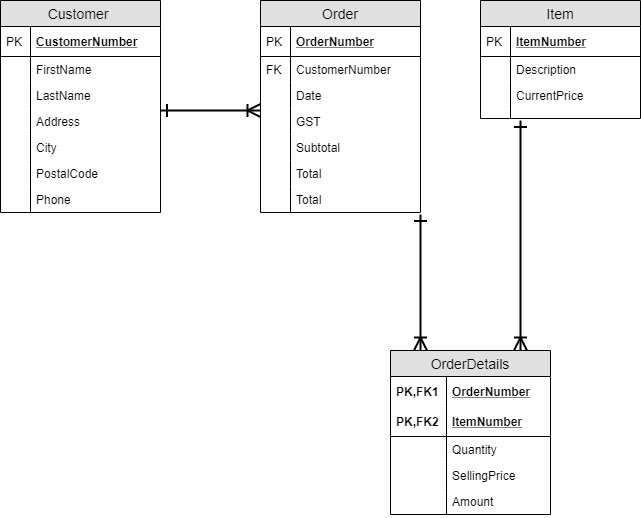

The diagram above was exported from draw.io. Its source (the exported page's mxGraphModel, read from the mxfile embedded in the PNG):
<mxGraphModel dx="1422" dy="745" grid="1" gridSize="10" guides="1" tooltips="1" connect="1" arrows="1" fold="1" page="1" pageScale="1" pageWidth="850" pageHeight="1100" math="0" shadow="0">
  <root>
    <mxCell id="0" />
    <mxCell id="1" parent="0" />
    <mxCell id="gyPIq9dQ1dc0KAdVzaQ_-1" value="Customer " style="swimlane;fontStyle=0;childLayout=stackLayout;horizontal=1;startSize=26;fillColor=#e0e0e0;horizontalStack=0;resizeParent=1;resizeParentMax=0;resizeLast=0;collapsible=1;marginBottom=0;swimlaneFillColor=#ffffff;align=center;fontSize=14;" vertex="1" parent="1">
      <mxGeometry x="120" y="100" width="160" height="212" as="geometry" />
    </mxCell>
    <mxCell id="gyPIq9dQ1dc0KAdVzaQ_-2" value="CustomerNumber" style="shape=partialRectangle;top=0;left=0;right=0;bottom=1;align=left;verticalAlign=middle;fillColor=none;spacingLeft=34;spacingRight=4;overflow=hidden;rotatable=0;points=[[0,0.5],[1,0.5]];portConstraint=eastwest;dropTarget=0;fontStyle=5;fontSize=12;" vertex="1" parent="gyPIq9dQ1dc0KAdVzaQ_-1">
      <mxGeometry y="26" width="160" height="30" as="geometry" />
    </mxCell>
    <mxCell id="gyPIq9dQ1dc0KAdVzaQ_-3" value="PK" style="shape=partialRectangle;top=0;left=0;bottom=0;fillColor=none;align=left;verticalAlign=middle;spacingLeft=4;spacingRight=4;overflow=hidden;rotatable=0;points=[];portConstraint=eastwest;part=1;fontSize=12;" vertex="1" connectable="0" parent="gyPIq9dQ1dc0KAdVzaQ_-2">
      <mxGeometry width="30" height="30" as="geometry" />
    </mxCell>
    <mxCell id="gyPIq9dQ1dc0KAdVzaQ_-4" value="FirstName" style="shape=partialRectangle;top=0;left=0;right=0;bottom=0;align=left;verticalAlign=top;fillColor=none;spacingLeft=34;spacingRight=4;overflow=hidden;rotatable=0;points=[[0,0.5],[1,0.5]];portConstraint=eastwest;dropTarget=0;fontSize=12;" vertex="1" parent="gyPIq9dQ1dc0KAdVzaQ_-1">
      <mxGeometry y="56" width="160" height="26" as="geometry" />
    </mxCell>
    <mxCell id="gyPIq9dQ1dc0KAdVzaQ_-5" value="" style="shape=partialRectangle;top=0;left=0;bottom=0;fillColor=none;align=left;verticalAlign=top;spacingLeft=4;spacingRight=4;overflow=hidden;rotatable=0;points=[];portConstraint=eastwest;part=1;fontSize=12;" vertex="1" connectable="0" parent="gyPIq9dQ1dc0KAdVzaQ_-4">
      <mxGeometry width="30" height="26" as="geometry" />
    </mxCell>
    <mxCell id="gyPIq9dQ1dc0KAdVzaQ_-6" value="LastName" style="shape=partialRectangle;top=0;left=0;right=0;bottom=0;align=left;verticalAlign=top;fillColor=none;spacingLeft=34;spacingRight=4;overflow=hidden;rotatable=0;points=[[0,0.5],[1,0.5]];portConstraint=eastwest;dropTarget=0;fontSize=12;" vertex="1" parent="gyPIq9dQ1dc0KAdVzaQ_-1">
      <mxGeometry y="82" width="160" height="26" as="geometry" />
    </mxCell>
    <mxCell id="gyPIq9dQ1dc0KAdVzaQ_-7" value="" style="shape=partialRectangle;top=0;left=0;bottom=0;fillColor=none;align=left;verticalAlign=top;spacingLeft=4;spacingRight=4;overflow=hidden;rotatable=0;points=[];portConstraint=eastwest;part=1;fontSize=12;" vertex="1" connectable="0" parent="gyPIq9dQ1dc0KAdVzaQ_-6">
      <mxGeometry width="30" height="26" as="geometry" />
    </mxCell>
    <mxCell id="gyPIq9dQ1dc0KAdVzaQ_-8" value="Address" style="shape=partialRectangle;top=0;left=0;right=0;bottom=0;align=left;verticalAlign=top;fillColor=none;spacingLeft=34;spacingRight=4;overflow=hidden;rotatable=0;points=[[0,0.5],[1,0.5]];portConstraint=eastwest;dropTarget=0;fontSize=12;" vertex="1" parent="gyPIq9dQ1dc0KAdVzaQ_-1">
      <mxGeometry y="108" width="160" height="26" as="geometry" />
    </mxCell>
    <mxCell id="gyPIq9dQ1dc0KAdVzaQ_-9" value="" style="shape=partialRectangle;top=0;left=0;bottom=0;fillColor=none;align=left;verticalAlign=top;spacingLeft=4;spacingRight=4;overflow=hidden;rotatable=0;points=[];portConstraint=eastwest;part=1;fontSize=12;" vertex="1" connectable="0" parent="gyPIq9dQ1dc0KAdVzaQ_-8">
      <mxGeometry width="30" height="26" as="geometry" />
    </mxCell>
    <mxCell id="gyPIq9dQ1dc0KAdVzaQ_-14" value="City" style="shape=partialRectangle;top=0;left=0;right=0;bottom=0;align=left;verticalAlign=top;fillColor=none;spacingLeft=34;spacingRight=4;overflow=hidden;rotatable=0;points=[[0,0.5],[1,0.5]];portConstraint=eastwest;dropTarget=0;fontSize=12;" vertex="1" parent="gyPIq9dQ1dc0KAdVzaQ_-1">
      <mxGeometry y="134" width="160" height="26" as="geometry" />
    </mxCell>
    <mxCell id="gyPIq9dQ1dc0KAdVzaQ_-15" value="" style="shape=partialRectangle;top=0;left=0;bottom=0;fillColor=none;align=left;verticalAlign=top;spacingLeft=4;spacingRight=4;overflow=hidden;rotatable=0;points=[];portConstraint=eastwest;part=1;fontSize=12;" vertex="1" connectable="0" parent="gyPIq9dQ1dc0KAdVzaQ_-14">
      <mxGeometry width="30" height="26" as="geometry" />
    </mxCell>
    <mxCell id="gyPIq9dQ1dc0KAdVzaQ_-16" value="PostalCode" style="shape=partialRectangle;top=0;left=0;right=0;bottom=0;align=left;verticalAlign=top;fillColor=none;spacingLeft=34;spacingRight=4;overflow=hidden;rotatable=0;points=[[0,0.5],[1,0.5]];portConstraint=eastwest;dropTarget=0;fontSize=12;" vertex="1" parent="gyPIq9dQ1dc0KAdVzaQ_-1">
      <mxGeometry y="160" width="160" height="26" as="geometry" />
    </mxCell>
    <mxCell id="gyPIq9dQ1dc0KAdVzaQ_-17" value="" style="shape=partialRectangle;top=0;left=0;bottom=0;fillColor=none;align=left;verticalAlign=top;spacingLeft=4;spacingRight=4;overflow=hidden;rotatable=0;points=[];portConstraint=eastwest;part=1;fontSize=12;" vertex="1" connectable="0" parent="gyPIq9dQ1dc0KAdVzaQ_-16">
      <mxGeometry width="30" height="26" as="geometry" />
    </mxCell>
    <mxCell id="gyPIq9dQ1dc0KAdVzaQ_-18" value="Phone" style="shape=partialRectangle;top=0;left=0;right=0;bottom=0;align=left;verticalAlign=top;fillColor=none;spacingLeft=34;spacingRight=4;overflow=hidden;rotatable=0;points=[[0,0.5],[1,0.5]];portConstraint=eastwest;dropTarget=0;fontSize=12;" vertex="1" parent="gyPIq9dQ1dc0KAdVzaQ_-1">
      <mxGeometry y="186" width="160" height="26" as="geometry" />
    </mxCell>
    <mxCell id="gyPIq9dQ1dc0KAdVzaQ_-19" value="" style="shape=partialRectangle;top=0;left=0;bottom=0;fillColor=none;align=left;verticalAlign=top;spacingLeft=4;spacingRight=4;overflow=hidden;rotatable=0;points=[];portConstraint=eastwest;part=1;fontSize=12;" vertex="1" connectable="0" parent="gyPIq9dQ1dc0KAdVzaQ_-18">
      <mxGeometry width="30" height="26" as="geometry" />
    </mxCell>
    <mxCell id="gyPIq9dQ1dc0KAdVzaQ_-30" value="Order" style="swimlane;fontStyle=0;childLayout=stackLayout;horizontal=1;startSize=26;fillColor=#e0e0e0;horizontalStack=0;resizeParent=1;resizeParentMax=0;resizeLast=0;collapsible=1;marginBottom=0;swimlaneFillColor=#ffffff;align=center;fontSize=14;" vertex="1" parent="1">
      <mxGeometry x="380" y="100" width="160" height="212" as="geometry" />
    </mxCell>
    <mxCell id="gyPIq9dQ1dc0KAdVzaQ_-31" value="OrderNumber" style="shape=partialRectangle;top=0;left=0;right=0;bottom=1;align=left;verticalAlign=middle;fillColor=none;spacingLeft=34;spacingRight=4;overflow=hidden;rotatable=0;points=[[0,0.5],[1,0.5]];portConstraint=eastwest;dropTarget=0;fontStyle=5;fontSize=12;" vertex="1" parent="gyPIq9dQ1dc0KAdVzaQ_-30">
      <mxGeometry y="26" width="160" height="30" as="geometry" />
    </mxCell>
    <mxCell id="gyPIq9dQ1dc0KAdVzaQ_-32" value="PK" style="shape=partialRectangle;top=0;left=0;bottom=0;fillColor=none;align=left;verticalAlign=middle;spacingLeft=4;spacingRight=4;overflow=hidden;rotatable=0;points=[];portConstraint=eastwest;part=1;fontSize=12;" vertex="1" connectable="0" parent="gyPIq9dQ1dc0KAdVzaQ_-31">
      <mxGeometry width="30" height="30" as="geometry" />
    </mxCell>
    <mxCell id="gyPIq9dQ1dc0KAdVzaQ_-33" value="CustomerNumber" style="shape=partialRectangle;top=0;left=0;right=0;bottom=0;align=left;verticalAlign=top;fillColor=none;spacingLeft=34;spacingRight=4;overflow=hidden;rotatable=0;points=[[0,0.5],[1,0.5]];portConstraint=eastwest;dropTarget=0;fontSize=12;" vertex="1" parent="gyPIq9dQ1dc0KAdVzaQ_-30">
      <mxGeometry y="56" width="160" height="26" as="geometry" />
    </mxCell>
    <mxCell id="gyPIq9dQ1dc0KAdVzaQ_-34" value="FK" style="shape=partialRectangle;top=0;left=0;bottom=0;fillColor=none;align=left;verticalAlign=top;spacingLeft=4;spacingRight=4;overflow=hidden;rotatable=0;points=[];portConstraint=eastwest;part=1;fontSize=12;" vertex="1" connectable="0" parent="gyPIq9dQ1dc0KAdVzaQ_-33">
      <mxGeometry width="30" height="26" as="geometry" />
    </mxCell>
    <mxCell id="gyPIq9dQ1dc0KAdVzaQ_-35" value="Date" style="shape=partialRectangle;top=0;left=0;right=0;bottom=0;align=left;verticalAlign=top;fillColor=none;spacingLeft=34;spacingRight=4;overflow=hidden;rotatable=0;points=[[0,0.5],[1,0.5]];portConstraint=eastwest;dropTarget=0;fontSize=12;" vertex="1" parent="gyPIq9dQ1dc0KAdVzaQ_-30">
      <mxGeometry y="82" width="160" height="26" as="geometry" />
    </mxCell>
    <mxCell id="gyPIq9dQ1dc0KAdVzaQ_-36" value="" style="shape=partialRectangle;top=0;left=0;bottom=0;fillColor=none;align=left;verticalAlign=top;spacingLeft=4;spacingRight=4;overflow=hidden;rotatable=0;points=[];portConstraint=eastwest;part=1;fontSize=12;" vertex="1" connectable="0" parent="gyPIq9dQ1dc0KAdVzaQ_-35">
      <mxGeometry width="30" height="26" as="geometry" />
    </mxCell>
    <mxCell id="gyPIq9dQ1dc0KAdVzaQ_-37" value="GST" style="shape=partialRectangle;top=0;left=0;right=0;bottom=0;align=left;verticalAlign=top;fillColor=none;spacingLeft=34;spacingRight=4;overflow=hidden;rotatable=0;points=[[0,0.5],[1,0.5]];portConstraint=eastwest;dropTarget=0;fontSize=12;" vertex="1" parent="gyPIq9dQ1dc0KAdVzaQ_-30">
      <mxGeometry y="108" width="160" height="26" as="geometry" />
    </mxCell>
    <mxCell id="gyPIq9dQ1dc0KAdVzaQ_-38" value="" style="shape=partialRectangle;top=0;left=0;bottom=0;fillColor=none;align=left;verticalAlign=top;spacingLeft=4;spacingRight=4;overflow=hidden;rotatable=0;points=[];portConstraint=eastwest;part=1;fontSize=12;" vertex="1" connectable="0" parent="gyPIq9dQ1dc0KAdVzaQ_-37">
      <mxGeometry width="30" height="26" as="geometry" />
    </mxCell>
    <mxCell id="gyPIq9dQ1dc0KAdVzaQ_-43" value="Subtotal" style="shape=partialRectangle;top=0;left=0;right=0;bottom=0;align=left;verticalAlign=top;fillColor=none;spacingLeft=34;spacingRight=4;overflow=hidden;rotatable=0;points=[[0,0.5],[1,0.5]];portConstraint=eastwest;dropTarget=0;fontSize=12;" vertex="1" parent="gyPIq9dQ1dc0KAdVzaQ_-30">
      <mxGeometry y="134" width="160" height="26" as="geometry" />
    </mxCell>
    <mxCell id="gyPIq9dQ1dc0KAdVzaQ_-44" value="" style="shape=partialRectangle;top=0;left=0;bottom=0;fillColor=none;align=left;verticalAlign=top;spacingLeft=4;spacingRight=4;overflow=hidden;rotatable=0;points=[];portConstraint=eastwest;part=1;fontSize=12;" vertex="1" connectable="0" parent="gyPIq9dQ1dc0KAdVzaQ_-43">
      <mxGeometry width="30" height="26" as="geometry" />
    </mxCell>
    <mxCell id="gyPIq9dQ1dc0KAdVzaQ_-46" value="Total" style="shape=partialRectangle;top=0;left=0;right=0;bottom=0;align=left;verticalAlign=top;fillColor=none;spacingLeft=34;spacingRight=4;overflow=hidden;rotatable=0;points=[[0,0.5],[1,0.5]];portConstraint=eastwest;dropTarget=0;fontSize=12;" vertex="1" parent="gyPIq9dQ1dc0KAdVzaQ_-30">
      <mxGeometry y="160" width="160" height="26" as="geometry" />
    </mxCell>
    <mxCell id="gyPIq9dQ1dc0KAdVzaQ_-47" value="" style="shape=partialRectangle;top=0;left=0;bottom=0;fillColor=none;align=left;verticalAlign=top;spacingLeft=4;spacingRight=4;overflow=hidden;rotatable=0;points=[];portConstraint=eastwest;part=1;fontSize=12;" vertex="1" connectable="0" parent="gyPIq9dQ1dc0KAdVzaQ_-46">
      <mxGeometry width="30" height="26" as="geometry" />
    </mxCell>
    <mxCell id="gyPIq9dQ1dc0KAdVzaQ_-41" value="Total" style="shape=partialRectangle;top=0;left=0;right=0;bottom=0;align=left;verticalAlign=top;fillColor=none;spacingLeft=34;spacingRight=4;overflow=hidden;rotatable=0;points=[[0,0.5],[1,0.5]];portConstraint=eastwest;dropTarget=0;fontSize=12;" vertex="1" parent="gyPIq9dQ1dc0KAdVzaQ_-30">
      <mxGeometry y="186" width="160" height="26" as="geometry" />
    </mxCell>
    <mxCell id="gyPIq9dQ1dc0KAdVzaQ_-42" value="" style="shape=partialRectangle;top=0;left=0;bottom=0;fillColor=none;align=left;verticalAlign=top;spacingLeft=4;spacingRight=4;overflow=hidden;rotatable=0;points=[];portConstraint=eastwest;part=1;fontSize=12;" vertex="1" connectable="0" parent="gyPIq9dQ1dc0KAdVzaQ_-41">
      <mxGeometry width="30" height="26" as="geometry" />
    </mxCell>
    <mxCell id="gyPIq9dQ1dc0KAdVzaQ_-45" value="" style="edgeStyle=orthogonalEdgeStyle;rounded=0;orthogonalLoop=1;jettySize=auto;html=1;strokeWidth=2;endArrow=ERoneToMany;endFill=0;startArrow=ERone;startFill=0;endSize=10;startSize=10;entryX=0;entryY=0.077;entryDx=0;entryDy=0;entryPerimeter=0;" edge="1" parent="1" target="gyPIq9dQ1dc0KAdVzaQ_-37">
      <mxGeometry relative="1" as="geometry">
        <mxPoint x="280" y="210" as="sourcePoint" />
        <mxPoint x="350" y="210" as="targetPoint" />
        <Array as="points">
          <mxPoint x="320" y="210" />
          <mxPoint x="320" y="210" />
        </Array>
      </mxGeometry>
    </mxCell>
    <mxCell id="gyPIq9dQ1dc0KAdVzaQ_-48" value="Item" style="swimlane;fontStyle=0;childLayout=stackLayout;horizontal=1;startSize=26;fillColor=#e0e0e0;horizontalStack=0;resizeParent=1;resizeParentMax=0;resizeLast=0;collapsible=1;marginBottom=0;swimlaneFillColor=#ffffff;align=center;fontSize=14;" vertex="1" parent="1">
      <mxGeometry x="600" y="100" width="160" height="118" as="geometry" />
    </mxCell>
    <mxCell id="gyPIq9dQ1dc0KAdVzaQ_-49" value="ItemNumber" style="shape=partialRectangle;top=0;left=0;right=0;bottom=1;align=left;verticalAlign=middle;fillColor=none;spacingLeft=34;spacingRight=4;overflow=hidden;rotatable=0;points=[[0,0.5],[1,0.5]];portConstraint=eastwest;dropTarget=0;fontStyle=5;fontSize=12;" vertex="1" parent="gyPIq9dQ1dc0KAdVzaQ_-48">
      <mxGeometry y="26" width="160" height="30" as="geometry" />
    </mxCell>
    <mxCell id="gyPIq9dQ1dc0KAdVzaQ_-50" value="PK" style="shape=partialRectangle;top=0;left=0;bottom=0;fillColor=none;align=left;verticalAlign=middle;spacingLeft=4;spacingRight=4;overflow=hidden;rotatable=0;points=[];portConstraint=eastwest;part=1;fontSize=12;" vertex="1" connectable="0" parent="gyPIq9dQ1dc0KAdVzaQ_-49">
      <mxGeometry width="30" height="30" as="geometry" />
    </mxCell>
    <mxCell id="gyPIq9dQ1dc0KAdVzaQ_-51" value="Description" style="shape=partialRectangle;top=0;left=0;right=0;bottom=0;align=left;verticalAlign=top;fillColor=none;spacingLeft=34;spacingRight=4;overflow=hidden;rotatable=0;points=[[0,0.5],[1,0.5]];portConstraint=eastwest;dropTarget=0;fontSize=12;" vertex="1" parent="gyPIq9dQ1dc0KAdVzaQ_-48">
      <mxGeometry y="56" width="160" height="26" as="geometry" />
    </mxCell>
    <mxCell id="gyPIq9dQ1dc0KAdVzaQ_-52" value="" style="shape=partialRectangle;top=0;left=0;bottom=0;fillColor=none;align=left;verticalAlign=top;spacingLeft=4;spacingRight=4;overflow=hidden;rotatable=0;points=[];portConstraint=eastwest;part=1;fontSize=12;" vertex="1" connectable="0" parent="gyPIq9dQ1dc0KAdVzaQ_-51">
      <mxGeometry width="30" height="26" as="geometry" />
    </mxCell>
    <mxCell id="gyPIq9dQ1dc0KAdVzaQ_-53" value="CurrentPrice" style="shape=partialRectangle;top=0;left=0;right=0;bottom=0;align=left;verticalAlign=top;fillColor=none;spacingLeft=34;spacingRight=4;overflow=hidden;rotatable=0;points=[[0,0.5],[1,0.5]];portConstraint=eastwest;dropTarget=0;fontSize=12;" vertex="1" parent="gyPIq9dQ1dc0KAdVzaQ_-48">
      <mxGeometry y="82" width="160" height="26" as="geometry" />
    </mxCell>
    <mxCell id="gyPIq9dQ1dc0KAdVzaQ_-54" value="" style="shape=partialRectangle;top=0;left=0;bottom=0;fillColor=none;align=left;verticalAlign=top;spacingLeft=4;spacingRight=4;overflow=hidden;rotatable=0;points=[];portConstraint=eastwest;part=1;fontSize=12;" vertex="1" connectable="0" parent="gyPIq9dQ1dc0KAdVzaQ_-53">
      <mxGeometry width="30" height="26" as="geometry" />
    </mxCell>
    <mxCell id="gyPIq9dQ1dc0KAdVzaQ_-57" value="" style="shape=partialRectangle;top=0;left=0;right=0;bottom=0;align=left;verticalAlign=top;fillColor=none;spacingLeft=34;spacingRight=4;overflow=hidden;rotatable=0;points=[[0,0.5],[1,0.5]];portConstraint=eastwest;dropTarget=0;fontSize=12;" vertex="1" parent="gyPIq9dQ1dc0KAdVzaQ_-48">
      <mxGeometry y="108" width="160" height="10" as="geometry" />
    </mxCell>
    <mxCell id="gyPIq9dQ1dc0KAdVzaQ_-58" value="" style="shape=partialRectangle;top=0;left=0;bottom=0;fillColor=none;align=left;verticalAlign=top;spacingLeft=4;spacingRight=4;overflow=hidden;rotatable=0;points=[];portConstraint=eastwest;part=1;fontSize=12;" vertex="1" connectable="0" parent="gyPIq9dQ1dc0KAdVzaQ_-57">
      <mxGeometry width="30" height="10" as="geometry" />
    </mxCell>
    <mxCell id="gyPIq9dQ1dc0KAdVzaQ_-85" value="OrderDetails" style="swimlane;fontStyle=0;childLayout=stackLayout;horizontal=1;startSize=26;fillColor=#e0e0e0;horizontalStack=0;resizeParent=1;resizeParentMax=0;resizeLast=0;collapsible=1;marginBottom=0;swimlaneFillColor=#ffffff;align=center;fontSize=14;" vertex="1" parent="1">
      <mxGeometry x="510" y="450" width="160" height="164" as="geometry" />
    </mxCell>
    <mxCell id="gyPIq9dQ1dc0KAdVzaQ_-86" value="OrderNumber" style="shape=partialRectangle;top=0;left=0;right=0;bottom=0;align=left;verticalAlign=middle;fillColor=none;spacingLeft=60;spacingRight=4;overflow=hidden;rotatable=0;points=[[0,0.5],[1,0.5]];portConstraint=eastwest;dropTarget=0;fontStyle=5;fontSize=12;" vertex="1" parent="gyPIq9dQ1dc0KAdVzaQ_-85">
      <mxGeometry y="26" width="160" height="30" as="geometry" />
    </mxCell>
    <mxCell id="gyPIq9dQ1dc0KAdVzaQ_-87" value="PK,FK1" style="shape=partialRectangle;fontStyle=1;top=0;left=0;bottom=0;fillColor=none;align=left;verticalAlign=middle;spacingLeft=4;spacingRight=4;overflow=hidden;rotatable=0;points=[];portConstraint=eastwest;part=1;fontSize=12;" vertex="1" connectable="0" parent="gyPIq9dQ1dc0KAdVzaQ_-86">
      <mxGeometry width="56" height="30" as="geometry" />
    </mxCell>
    <mxCell id="gyPIq9dQ1dc0KAdVzaQ_-88" value="ItemNumber" style="shape=partialRectangle;top=0;left=0;right=0;bottom=1;align=left;verticalAlign=middle;fillColor=none;spacingLeft=60;spacingRight=4;overflow=hidden;rotatable=0;points=[[0,0.5],[1,0.5]];portConstraint=eastwest;dropTarget=0;fontStyle=5;fontSize=12;" vertex="1" parent="gyPIq9dQ1dc0KAdVzaQ_-85">
      <mxGeometry y="56" width="160" height="30" as="geometry" />
    </mxCell>
    <mxCell id="gyPIq9dQ1dc0KAdVzaQ_-89" value="PK,FK2" style="shape=partialRectangle;fontStyle=1;top=0;left=0;bottom=0;fillColor=none;align=left;verticalAlign=middle;spacingLeft=4;spacingRight=4;overflow=hidden;rotatable=0;points=[];portConstraint=eastwest;part=1;fontSize=12;" vertex="1" connectable="0" parent="gyPIq9dQ1dc0KAdVzaQ_-88">
      <mxGeometry width="56" height="30" as="geometry" />
    </mxCell>
    <mxCell id="gyPIq9dQ1dc0KAdVzaQ_-90" value="Quantity" style="shape=partialRectangle;top=0;left=0;right=0;bottom=0;align=left;verticalAlign=top;fillColor=none;spacingLeft=60;spacingRight=4;overflow=hidden;rotatable=0;points=[[0,0.5],[1,0.5]];portConstraint=eastwest;dropTarget=0;fontSize=12;" vertex="1" parent="gyPIq9dQ1dc0KAdVzaQ_-85">
      <mxGeometry y="86" width="160" height="26" as="geometry" />
    </mxCell>
    <mxCell id="gyPIq9dQ1dc0KAdVzaQ_-91" value="" style="shape=partialRectangle;top=0;left=0;bottom=0;fillColor=none;align=left;verticalAlign=top;spacingLeft=4;spacingRight=4;overflow=hidden;rotatable=0;points=[];portConstraint=eastwest;part=1;fontSize=12;" vertex="1" connectable="0" parent="gyPIq9dQ1dc0KAdVzaQ_-90">
      <mxGeometry width="56" height="26" as="geometry" />
    </mxCell>
    <mxCell id="gyPIq9dQ1dc0KAdVzaQ_-92" value="SellingPrice" style="shape=partialRectangle;top=0;left=0;right=0;bottom=0;align=left;verticalAlign=top;fillColor=none;spacingLeft=60;spacingRight=4;overflow=hidden;rotatable=0;points=[[0,0.5],[1,0.5]];portConstraint=eastwest;dropTarget=0;fontSize=12;" vertex="1" parent="gyPIq9dQ1dc0KAdVzaQ_-85">
      <mxGeometry y="112" width="160" height="26" as="geometry" />
    </mxCell>
    <mxCell id="gyPIq9dQ1dc0KAdVzaQ_-93" value="" style="shape=partialRectangle;top=0;left=0;bottom=0;fillColor=none;align=left;verticalAlign=top;spacingLeft=4;spacingRight=4;overflow=hidden;rotatable=0;points=[];portConstraint=eastwest;part=1;fontSize=12;" vertex="1" connectable="0" parent="gyPIq9dQ1dc0KAdVzaQ_-92">
      <mxGeometry width="56" height="26" as="geometry" />
    </mxCell>
    <mxCell id="gyPIq9dQ1dc0KAdVzaQ_-94" value="Amount" style="shape=partialRectangle;top=0;left=0;right=0;bottom=0;align=left;verticalAlign=top;fillColor=none;spacingLeft=60;spacingRight=4;overflow=hidden;rotatable=0;points=[[0,0.5],[1,0.5]];portConstraint=eastwest;dropTarget=0;fontSize=12;" vertex="1" parent="gyPIq9dQ1dc0KAdVzaQ_-85">
      <mxGeometry y="138" width="160" height="26" as="geometry" />
    </mxCell>
    <mxCell id="gyPIq9dQ1dc0KAdVzaQ_-95" value="" style="shape=partialRectangle;top=0;left=0;bottom=0;fillColor=none;align=left;verticalAlign=top;spacingLeft=4;spacingRight=4;overflow=hidden;rotatable=0;points=[];portConstraint=eastwest;part=1;fontSize=12;" vertex="1" connectable="0" parent="gyPIq9dQ1dc0KAdVzaQ_-94">
      <mxGeometry width="56" height="26" as="geometry" />
    </mxCell>
    <mxCell id="gyPIq9dQ1dc0KAdVzaQ_-96" value="" style="edgeStyle=orthogonalEdgeStyle;rounded=0;orthogonalLoop=1;jettySize=auto;html=1;strokeWidth=2;endArrow=ERoneToMany;endFill=0;startArrow=ERone;startFill=0;endSize=10;startSize=10;exitX=1;exitY=1.077;exitDx=0;exitDy=0;exitPerimeter=0;" edge="1" parent="1" source="gyPIq9dQ1dc0KAdVzaQ_-41">
      <mxGeometry relative="1" as="geometry">
        <mxPoint x="480" y="334" as="sourcePoint" />
        <mxPoint x="540" y="450" as="targetPoint" />
        <Array as="points">
          <mxPoint x="540" y="320" />
          <mxPoint x="540" y="320" />
        </Array>
      </mxGeometry>
    </mxCell>
    <mxCell id="gyPIq9dQ1dc0KAdVzaQ_-60" value="" style="edgeStyle=orthogonalEdgeStyle;rounded=0;orthogonalLoop=1;jettySize=auto;html=1;strokeWidth=2;endArrow=ERoneToMany;endFill=0;startArrow=ERone;startFill=0;endSize=10;startSize=10;" edge="1" parent="1">
      <mxGeometry relative="1" as="geometry">
        <mxPoint x="640" y="220" as="sourcePoint" />
        <mxPoint x="640" y="450" as="targetPoint" />
        <Array as="points">
          <mxPoint x="640" y="450" />
        </Array>
      </mxGeometry>
    </mxCell>
  </root>
</mxGraphModel>